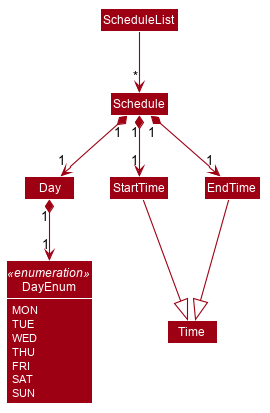

The diagram above was rendered by PlantUML. Its source (embedded in the PNG):
@startuml








skinparam BackgroundColor #FFFFFFF

skinparam Shadowing false

skinparam Class {
    FontColor #FFFFFF
    BorderThickness 1
    BorderColor #FFFFFF
    StereotypeFontColor #FFFFFF
    FontName Arial
}

skinparam Actor {
    BorderColor #000000
    Color #000000
    FontName Arial
}

skinparam Sequence {
    MessageAlign center
    BoxFontSize 15
    BoxPadding 0
    BoxFontColor #FFFFFF
    FontName Arial
}

skinparam Participant {
    FontColor #FFFFFFF
    Padding 20
}

skinparam MinClassWidth 50
skinparam ParticipantPadding 10
skinparam Shadowing false
skinparam DefaultTextAlignment center
skinparam packageStyle Rectangle

hide footbox
hide members
hide circle
skinparam arrowThickness 1.1
skinparam arrowColor #9D0012
skinparam classBackgroundColor #9D0012
show DayEnum attributes
skinparam ClassAttributeFontColor #FFFFFF


enum DayEnum <<enumeration>> {
    MON
    TUE
    WED
    THU
    FRI
    SAT
    SUN
}

ScheduleList --> "*" Schedule

Schedule "1" *--> "1" Day
Schedule "1" *--> "1" StartTime
Schedule "1" *--> "1" EndTime

Day "1" *--> "1" DayEnum

StartTime --|> Time
EndTime --|> Time
@enduml